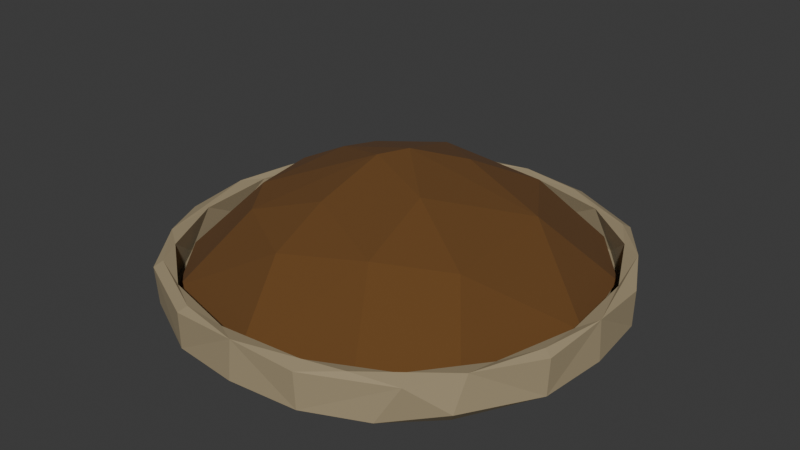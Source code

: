 # Source: big_plate_sumac.blend  (saved by Blender 4.2.66; exported with 4.5.12 LTS)
import bpy
from mathutils import Matrix  # noqa: F401  (used for matrix-valued properties, if any)

bpy.ops.wm.read_factory_settings(use_empty=True)
scene = bpy.context.scene
scene.name = 'Scene'

# ---- collections
col_collection = bpy.data.collections.new('Collection'); scene.collection.children.link(col_collection)

# ---- materials (node trees are filled in below, after node groups)
mat_light_wood = bpy.data.materials.new('light wood')
mat_sumac = bpy.data.materials.new('sumac')

# ---- material node trees
mat_light_wood.use_nodes = True; mat_light_wood.node_tree.nodes.clear()
_N = mat_light_wood.node_tree.nodes; _L = mat_light_wood.node_tree.links
n0 = _N.new('ShaderNodeBsdfPrincipled'); n0.name = 'Principled BSDF'; n0.location = (10, 300)
n0.inputs[0].default_value = (0.3492, 0.2809, 0.1675, 1.0)
n0.inputs[2].default_value = 1.0
n1 = _N.new('ShaderNodeOutputMaterial'); n1.name = 'Material Output'; n1.location = (300, 300)
_L.new(n0.outputs[0], n1.inputs[0])
n1.is_active_output = True
mat_sumac.use_nodes = True; mat_sumac.node_tree.nodes.clear()
_N = mat_sumac.node_tree.nodes; _L = mat_sumac.node_tree.links
n0 = _N.new('ShaderNodeBsdfPrincipled'); n0.name = 'Principled BSDF'; n0.location = (10, 300)
n0.inputs[0].default_value = (0.135, 0.05821, 0.01178, 1.0)
n0.inputs[2].default_value = 1.0
n1 = _N.new('ShaderNodeOutputMaterial'); n1.name = 'Material Output'; n1.location = (300, 300)
_L.new(n0.outputs[0], n1.inputs[0])
n1.is_active_output = True

# ---- world
world_world = bpy.data.worlds.new('World'); scene.world = world_world
world_world.use_nodes = True; world_world.node_tree.nodes.clear()
_N = world_world.node_tree.nodes; _L = world_world.node_tree.links
n0 = _N.new('ShaderNodeOutputWorld'); n0.name = 'World Output'; n0.location = (300, 300)
n1 = _N.new('ShaderNodeBackground'); n1.name = 'Background'; n1.location = (10, 300)
n1.inputs[0].default_value = (0.05088, 0.05088, 0.05088, 1.0)
_L.new(n1.outputs[0], n0.inputs[0])
n0.is_active_output = True
world_world.color = (0.05088, 0.05088, 0.05088)
world_world.sun_shadow_jitter_overblur = 0.0

# ---- meshes
me_cube_001 = bpy.data.meshes.new('Cube.001')
me_cube_001.from_pydata([(-0.6074, -0.7205, 2.443), (0.6074, -0.7205, 2.443), (0.5035, 0.4976, 0.8673), (-0.7205, 0.6074, 2.443), (0.6074, 0.7205, 2.443), (-0.5599, 0.671, 2.564), (0.5599, -0.671, 2.564), (-0.549, 0.1748, 0.06177), (-0.4333, -0.3618, 0.05505), (-0.8951, -0.006055, 2.674), (-0.6177, 0.4884, 0.193), (-0.2563, 0.4743, 0.04918), (-0.006055, 0.8951, 2.674), (0.4884, 0.6177, 0.193), (0.8951, 0.006055, 2.674), (0.6781, -0.552, 0.3553), (0.5034, -0.418, 0.0901), (0.0001281, -0.5735, 0.05741), (0.006055, -0.8951, 2.674), (-0.7468, -0.4239, 1.298), (-0.8444, -0.08864, 1.479), (-0.8132, 0.2655, 1.488), (-0.4239, 0.7468, 1.298), (-0.08864, 0.8444, 1.479), (0.2655, 0.8132, 1.488), (0.7468, 0.4239, 1.298), (0.8444, 0.08864, 1.479), (0.4239, -0.7468, 1.298), (0.08864, -0.8444, 1.479), (-0.2655, -0.8132, 1.488), (-0.6608, 0.5611, 1.313), (0.6654, -0.5639, 1.501), (-0.5229, -8.662e-06, 0.6921), (0.1756, 0.4745, 0.6732), (0.4713, 0.1517, 0.6706), (0.6479, -0.1516, 0.8175), (0.3816, -0.449, 0.7436), (0.0693, -0.4682, 0.6616), (-0.3551, -0.4334, 0.7101), (0.5665, -0.5263, 0.97), (-0.5263, -0.5665, 0.97), (-0.5639, -0.6654, 1.501), (-0.4976, 0.5035, 0.8673), (0.5611, 0.6608, 1.313), (-0.4884, -0.6177, 0.193), (-0.5973, -0.7156, 0.6846), (-0.5973, 0.7156, 0.6846), (0.7156, 0.5973, 0.6846), (0.725, -0.6043, 1.132), (0.5261, -0.7655, 0.7618), (0.2851, -0.8737, 0.7604), (6.379e-08, -0.9065, 0.8265), (-0.2851, -0.8737, 0.7604), (0.8737, 0.2851, 0.7604), (0.9065, 1.67e-07, 0.8265), (0.8737, -0.2851, 0.7604), (-0.2851, 0.8737, 0.7604), (-1.67e-07, 0.9065, 0.8265), (0.2851, 0.8737, 0.7604), (0.5261, 0.7655, 0.7618), (-0.7655, -0.5261, 0.7618), (-0.8737, -0.2851, 0.7604), (-0.9065, 1.989e-07, 0.8265), (-0.8737, 0.2851, 0.7604), (-0.7655, 0.5261, 0.7618), (-0.671, -0.5599, 2.564), (-0.816, -0.261, 2.563), (-0.8458, 0.08876, 2.564), (-0.7566, 0.4218, 2.563), (-0.261, 0.816, 2.563), (0.08876, 0.8458, 2.564), (0.4218, 0.7566, 2.563), (0.671, 0.5599, 2.564), (0.816, 0.261, 2.563), (0.8458, -0.08876, 2.564), (0.7566, -0.4218, 2.563), (0.261, -0.816, 2.563), (-0.08876, -0.8458, 2.564), (-0.4218, -0.7566, 2.563), (-0.5897, -0.686, 2.676), (-0.686, 0.5897, 2.676), (0.5897, 0.686, 2.676), (0.297, 0.5116, 0.06123), (-0.07349, -0.0009099, -0.0171), (0.5101, -0.03299, 0.0326), (-0.1775, -0.7269, 0.941), (0.1289, -0.7363, 0.9428), (-0.2822, -0.8784, 2.476), (0.2822, -0.8784, 2.476), (-0.8784, 0.2822, 2.476), (-0.8784, -0.2822, 2.476), (-0.332, 0.3924, 0.6756), (0.0003364, 0.132, 0.5639), (0.3224, -0.151, 0.61), (-0.2096, -0.1574, 0.5826), (0.1775, 0.7269, 0.941), (-0.1289, 0.7363, 0.9428), (0.8064, -0.2658, 1.292), (0.7363, 0.1289, 0.9428), (-0.7269, 0.1775, 0.941), (-0.7363, -0.1289, 0.9428), (0.3434, -0.7508, 0.2737), (0.2202, -0.6823, 0.1378), (-0.1602, -0.7891, 0.2415), (0.7508, 0.3434, 0.2737), (0.6823, 0.2202, 0.1378), (0.7891, -0.1602, 0.2415), (-0.3434, 0.7508, 0.2737), (-0.2202, 0.6823, 0.1378), (0.1602, 0.7891, 0.2415), (-0.7508, -0.3434, 0.2737), (-0.6823, -0.2202, 0.1378), (-0.7891, 0.1602, 0.2415), (-0.7649, -0.4972, 2.675), (-0.8441, 0.2662, 2.676), (-0.4972, 0.7649, 2.675), (0.2662, 0.8441, 2.676), (0.7649, 0.4972, 2.675), (0.8441, -0.2662, 2.676), (0.433, -0.7831, 2.676), (-0.2662, -0.8441, 2.676), (0.2822, 0.8784, 2.476), (-0.2822, 0.8784, 2.476), (0.7364, -0.5437, 2.674), (0.8784, -0.2822, 2.476), (0.8784, 0.2822, 2.476)], [], [(61, 9, 62), (9, 63, 62), (56, 12, 57), (12, 58, 57), (53, 14, 54), (14, 55, 54), (50, 18, 51), (18, 52, 51), (11, 83, 7), (82, 83, 11), (83, 8, 7), (84, 16, 17), (28, 27, 86), (27, 39, 86), (39, 36, 86), (86, 37, 85), (85, 37, 38), (18, 87, 52), (9, 89, 63), (60, 0, 113), (23, 69, 22), (24, 71, 70), (28, 76, 27), (29, 78, 77), (91, 92, 33), (91, 94, 92), (32, 94, 91), (94, 37, 93), (37, 36, 93), (93, 36, 35), (23, 22, 96), (95, 2, 43), (22, 42, 96), (42, 91, 96), (97, 39, 31), (26, 25, 98), (98, 35, 97), (25, 2, 98), (2, 34, 98), (98, 34, 35), (39, 35, 36), (20, 19, 100), (99, 42, 30), (19, 40, 100), (40, 38, 100), (100, 32, 99), (99, 32, 91), (102, 17, 16), (103, 44, 17), (15, 49, 101), (50, 51, 103), (51, 52, 103), (105, 84, 82), (106, 16, 84), (55, 15, 106), (13, 104, 105), (53, 54, 106), (54, 55, 106), (108, 82, 11), (109, 13, 82), (10, 107, 108), (56, 57, 109), (57, 58, 109), (59, 47, 13), (111, 7, 8), (112, 10, 7), (44, 110, 111), (45, 60, 110), (61, 62, 112), (62, 63, 112), (64, 46, 10), (7, 10, 11), (66, 9, 113), (68, 114, 67), (5, 80, 68), (79, 113, 0), (65, 113, 79), (69, 12, 115), (71, 116, 70), (72, 81, 71), (80, 115, 3), (5, 115, 80), (73, 14, 117), (75, 118, 74), (123, 124, 118), (6, 123, 75), (81, 117, 4), (72, 117, 81), (76, 18, 119), (78, 120, 77), (119, 88, 1), (65, 79, 78), (6, 119, 123), (12, 121, 58), (46, 3, 115), (26, 73, 25), (97, 75, 74), (20, 66, 19), (21, 68, 67), (14, 124, 55), (47, 4, 117), (45, 0, 60), (64, 3, 46), (59, 4, 47), (40, 41, 29, 85), (55, 48, 15), (15, 48, 49), (48, 1, 49), (82, 84, 83), (83, 17, 8), (83, 84, 17), (85, 29, 28, 86), (0, 45, 52, 87), (27, 31, 39), (86, 36, 37), (40, 85, 38), (1, 88, 50, 49), (18, 50, 88), (3, 64, 63, 89), (113, 90, 61, 60), (9, 61, 90), (95, 24, 23, 96), (22, 69, 5), (23, 70, 69), (23, 24, 70), (24, 43, 71), (71, 43, 72), (22, 5, 30), (27, 76, 6), (28, 77, 76), (28, 29, 77), (29, 41, 78), (78, 41, 65), (27, 6, 31), (34, 33, 92), (34, 92, 93), (92, 94, 93), (94, 32, 38), (37, 94, 38), (34, 93, 35), (2, 33, 34), (24, 95, 43), (33, 95, 96, 91), (22, 30, 42), (99, 21, 20, 100), (2, 95, 33), (26, 98, 97), (97, 35, 39), (25, 43, 2), (21, 99, 30), (44, 103, 52, 45), (19, 41, 40), (100, 38, 32), (42, 99, 91), (101, 49, 50), (102, 101, 103), (101, 50, 103), (102, 103, 17), (8, 17, 44), (101, 102, 16, 15), (13, 109, 58, 59), (104, 47, 53), (105, 104, 106), (104, 53, 106), (105, 106, 84), (106, 15, 16), (13, 105, 82), (13, 47, 104), (107, 46, 56), (108, 107, 109), (107, 56, 109), (108, 109, 82), (10, 112, 63, 64), (10, 108, 11), (10, 46, 107), (110, 60, 61), (111, 110, 112), (110, 61, 112), (111, 112, 7), (89, 114, 80, 3), (44, 111, 8), (44, 45, 110), (65, 66, 113), (66, 67, 9), (67, 114, 9), (68, 80, 114), (113, 9, 90), (114, 89, 9), (121, 116, 81, 4), (5, 69, 115), (69, 70, 12), (70, 116, 12), (71, 81, 116), (115, 12, 122), (116, 121, 12), (87, 120, 79, 0), (72, 73, 117), (73, 74, 14), (74, 118, 14), (75, 123, 118), (117, 14, 125), (118, 124, 14), (6, 76, 119), (76, 77, 18), (77, 120, 18), (78, 79, 120), (119, 18, 88), (120, 87, 18), (4, 59, 58, 121), (123, 119, 1), (115, 122, 56, 46), (12, 56, 122), (123, 48, 55, 124), (25, 73, 72), (26, 74, 73), (26, 97, 74), (97, 31, 75), (75, 31, 6), (25, 72, 43), (19, 66, 65), (20, 67, 66), (20, 21, 67), (21, 30, 68), (68, 30, 5), (19, 65, 41), (117, 125, 53, 47), (14, 53, 125), (48, 123, 1)])
_uv = me_cube_001.uv_layers.new(name='UVMap')
_uv.uv.foreach_set('vector', [0.4769, 0.07693, 0.6237, 0.125, 0.4874, 0.125, 0.6237, 0.125, 0.4795, 0.1731, 0.4874, 0.125, 0.4797, 0.3269, 0.6235, 0.375, 0.4884, 0.375, 0.6235, 0.375, 0.4797, 0.4231, 0.4884, 0.375, 0.4797, 0.5769, 0.6527, 0.616, 0.4884, 0.625, 0.6527, 0.616, 0.4797, 0.6731, 0.4884, 0.625, 0.4795, 0.8269, 0.6237, 0.875, 0.4874, 0.875, 0.6237, 0.875, 0.4769, 0.9231, 0.4874, 0.875, 0.1884, 0.5123, 0.2274, 0.6255, 0.1359, 0.5945, 0.3256, 0.515, 0.2274, 0.6255, 0.1884, 0.5123, 0.2274, 0.6255, 0.1467, 0.7141, 0.1359, 0.5945, 0.3475, 0.63, 0.3792, 0.733, 0.2712, 0.7383, 0.7427, 0.6959, 0.7156, 0.6865, 0.737, 0.6858, 0.7156, 0.6865, 0.7036, 0.6685, 0.737, 0.6858, 0.7036, 0.6685, 0.7174, 0.6635, 0.737, 0.6858, 0.737, 0.6858, 0.7441, 0.6637, 0.7652, 0.6846, 0.7652, 0.6846, 0.7441, 0.6637, 0.7799, 0.6614, 0.6237, 0.875, 0.6244, 0.923, 0.4769, 0.9231, 0.6237, 0.125, 0.6241, 0.173, 0.4795, 0.1731, 0.4735, 0.03125, 0.625, 0.0, 0.6248, 0.03125, 0.7573, 0.5541, 0.7742, 0.549, 0.7844, 0.5635, 0.728, 0.5567, 0.7109, 0.5546, 0.7418, 0.5464, 0.7427, 0.6959, 0.7258, 0.701, 0.7156, 0.6865, 0.772, 0.6933, 0.7891, 0.6954, 0.7582, 0.7036, 0.7764, 0.5932, 0.7502, 0.6148, 0.7353, 0.5859, 0.7764, 0.5932, 0.7675, 0.6383, 0.7502, 0.6148, 0.7934, 0.6247, 0.7675, 0.6383, 0.7764, 0.5932, 0.7675, 0.6383, 0.7441, 0.6637, 0.7236, 0.6382, 0.7441, 0.6637, 0.7174, 0.6635, 0.7236, 0.6382, 0.7236, 0.6382, 0.7174, 0.6635, 0.696, 0.6395, 0.7573, 0.5541, 0.7844, 0.5635, 0.763, 0.5642, 0.7348, 0.5654, 0.7075, 0.5833, 0.7042, 0.5707, 0.7844, 0.5635, 0.7917, 0.5825, 0.763, 0.5642, 0.7917, 0.5825, 0.7764, 0.5932, 0.763, 0.5642, 0.6837, 0.6463, 0.7036, 0.6685, 0.6942, 0.6722, 0.6791, 0.6177, 0.6885, 0.5906, 0.6892, 0.612, 0.6892, 0.612, 0.696, 0.6395, 0.6837, 0.6463, 0.6885, 0.5906, 0.7075, 0.5833, 0.6892, 0.612, 0.7075, 0.5833, 0.7101, 0.6117, 0.6892, 0.612, 0.6892, 0.612, 0.7101, 0.6117, 0.696, 0.6395, 0.7036, 0.6685, 0.696, 0.6395, 0.7174, 0.6635, 0.8209, 0.6323, 0.8115, 0.6594, 0.8108, 0.638, 0.8096, 0.6098, 0.7917, 0.5825, 0.8043, 0.5792, 0.8115, 0.6594, 0.7935, 0.6714, 0.8108, 0.638, 0.7935, 0.6714, 0.7799, 0.6614, 0.8108, 0.638, 0.8108, 0.638, 0.7934, 0.6247, 0.8096, 0.6098, 0.8096, 0.6098, 0.7934, 0.6247, 0.7764, 0.5932, 0.3949, 0.8257, 0.3809, 0.876, 0.3792, 0.733, 0.4101, 0.9065, 0.4011, 0.984, 0.3809, 0.876, 0.426, 0.7335, 0.4796, 0.7812, 0.4155, 0.8075, 0.4795, 0.8269, 0.4874, 0.875, 0.4101, 0.9065, 0.4874, 0.875, 0.4769, 0.9231, 0.4101, 0.9065, 0.3901, 0.5757, 0.3475, 0.63, 0.3769, 0.4548, 0.4096, 0.6565, 0.3792, 0.733, 0.3475, 0.63, 0.4797, 0.6731, 0.426, 0.7335, 0.4096, 0.6565, 0.4029, 0.484, 0.4149, 0.5575, 0.3901, 0.5757, 0.4797, 0.5769, 0.4884, 0.625, 0.4096, 0.6565, 0.4884, 0.625, 0.4797, 0.6731, 0.4096, 0.6565, 0.3952, 0.3257, 0.3769, 0.4548, 0.3782, 0.3061, 0.4115, 0.4065, 0.4029, 0.484, 0.3769, 0.4548, 0.4036, 0.234, 0.4157, 0.3075, 0.3952, 0.3257, 0.4797, 0.3269, 0.4884, 0.375, 0.4115, 0.4065, 0.4884, 0.375, 0.4797, 0.4231, 0.4115, 0.4065, 0.4796, 0.4688, 0.4705, 0.5142, 0.4029, 0.484, 0.3947, 0.07565, 0.3816, 0.1681, 0.379, 0.03663, 0.4111, 0.1565, 0.4036, 0.234, 0.3816, 0.1681, 0.4001, 0.0, 0.4126, 0.05747, 0.3947, 0.07565, 0.4539, 0.0, 0.4735, 0.03125, 0.4126, 0.05747, 0.4769, 0.07693, 0.4874, 0.125, 0.4111, 0.1565, 0.4874, 0.125, 0.4795, 0.1731, 0.4111, 0.1565, 0.4796, 0.2188, 0.4706, 0.2642, 0.4036, 0.234, 0.3816, 0.1681, 0.4036, 0.234, 0.3782, 0.3061, 0.826, 0.6492, 0.8477, 0.634, 0.8386, 0.6786, 0.8204, 0.5859, 0.8406, 0.5944, 0.8286, 0.6168, 0.8021, 0.5625, 0.8251, 0.5595, 0.8204, 0.5859, 0.8155, 0.7001, 0.8386, 0.6786, 0.8557, 0.7456, 0.8125, 0.6771, 0.8386, 0.6786, 0.8155, 0.7001, 0.7742, 0.549, 0.759, 0.5273, 0.8036, 0.5364, 0.7109, 0.5546, 0.7194, 0.5344, 0.7418, 0.5464, 0.6875, 0.5729, 0.6847, 0.5499, 0.7109, 0.5546, 0.8251, 0.5595, 0.8036, 0.5364, 0.8706, 0.5193, 0.8021, 0.5625, 0.8036, 0.5364, 0.8251, 0.5595, 0.674, 0.6008, 0.6527, 0.616, 0.6614, 0.5711, 0.6796, 0.6641, 0.6599, 0.6556, 0.6714, 0.6332, 0.6687, 0.6937, 0.6314, 0.67, 0.6599, 0.6556, 0.6979, 0.6875, 0.6687, 0.6937, 0.6796, 0.6641, 0.6847, 0.5499, 0.6614, 0.5711, 0.6433, 0.5044, 0.6875, 0.5729, 0.6614, 0.5711, 0.6847, 0.5499, 0.7258, 0.701, 0.741, 0.7227, 0.7012, 0.7095, 0.7891, 0.6954, 0.7806, 0.7156, 0.7582, 0.7036, 0.7012, 0.7095, 0.7054, 0.7441, 0.6433, 0.7456, 0.8125, 0.6771, 0.8155, 0.7001, 0.7891, 0.6954, 0.6979, 0.6875, 0.7012, 0.7095, 0.6687, 0.6937, 0.6235, 0.375, 0.624, 0.423, 0.4797, 0.4231, 0.4706, 0.2642, 0.6233, 0.2346, 0.624, 0.2812, 0.6791, 0.6177, 0.674, 0.6008, 0.6885, 0.5906, 0.6837, 0.6463, 0.6796, 0.6641, 0.6714, 0.6332, 0.8209, 0.6323, 0.826, 0.6492, 0.8115, 0.6594, 0.8183, 0.603, 0.8204, 0.5859, 0.8286, 0.6168, 0.6527, 0.616, 0.6314, 0.67, 0.4797, 0.6731, 0.4705, 0.5142, 0.6433, 0.5044, 0.6614, 0.5711, 0.4539, 0.0, 0.625, 0.0, 0.4735, 0.03125, 0.4796, 0.2188, 0.6233, 0.2346, 0.4706, 0.2642, 0.4796, 0.4688, 0.6433, 0.5044, 0.4705, 0.5142, 0.7935, 0.6714, 0.7972, 0.6808, 0.772, 0.6933, 0.7652, 0.6846, 0.4797, 0.6731, 0.5286, 0.736, 0.426, 0.7335, 0.426, 0.7335, 0.5286, 0.736, 0.4796, 0.7812, 0.5286, 0.736, 0.6433, 0.7456, 0.4796, 0.7812, 0.3256, 0.515, 0.3475, 0.63, 0.2274, 0.6255, 0.2274, 0.6255, 0.2712, 0.7383, 0.1467, 0.7141, 0.2274, 0.6255, 0.3475, 0.63, 0.2712, 0.7383, 0.7652, 0.6846, 0.772, 0.6933, 0.7427, 0.6959, 0.737, 0.6858, 0.6249, 0.9846, 0.4619, 0.9858, 0.4769, 0.9231, 0.6244, 0.923, 0.7156, 0.6865, 0.6942, 0.6722, 0.7036, 0.6685, 0.737, 0.6858, 0.7174, 0.6635, 0.7441, 0.6637, 0.7935, 0.6714, 0.7652, 0.6846, 0.7799, 0.6614, 0.6235, 0.7653, 0.6241, 0.827, 0.4795, 0.8269, 0.4796, 0.7812, 0.6237, 0.875, 0.4795, 0.8269, 0.6241, 0.827, 0.6233, 0.2346, 0.4796, 0.2188, 0.4795, 0.1731, 0.6241, 0.173, 0.6248, 0.03125, 0.6244, 0.07704, 0.4769, 0.07693, 0.4735, 0.03125, 0.6237, 0.125, 0.4769, 0.07693, 0.6244, 0.07704, 0.7348, 0.5654, 0.728, 0.5567, 0.7573, 0.5541, 0.763, 0.5642, 0.7844, 0.5635, 0.7742, 0.549, 0.8021, 0.5625, 0.7573, 0.5541, 0.7418, 0.5464, 0.7742, 0.549, 0.7573, 0.5541, 0.728, 0.5567, 0.7418, 0.5464, 0.728, 0.5567, 0.7042, 0.5707, 0.7109, 0.5546, 0.7109, 0.5546, 0.7042, 0.5707, 0.6875, 0.5729, 0.7844, 0.5635, 0.8021, 0.5625, 0.8043, 0.5792, 0.7156, 0.6865, 0.7258, 0.701, 0.6979, 0.6875, 0.7427, 0.6959, 0.7582, 0.7036, 0.7258, 0.701, 0.7427, 0.6959, 0.772, 0.6933, 0.7582, 0.7036, 0.772, 0.6933, 0.7972, 0.6808, 0.7891, 0.6954, 0.7891, 0.6954, 0.7972, 0.6808, 0.8125, 0.6771, 0.7156, 0.6865, 0.6979, 0.6875, 0.6942, 0.6722, 0.7101, 0.6117, 0.7353, 0.5859, 0.7502, 0.6148, 0.7101, 0.6117, 0.7502, 0.6148, 0.7236, 0.6382, 0.7502, 0.6148, 0.7675, 0.6383, 0.7236, 0.6382, 0.7675, 0.6383, 0.7934, 0.6247, 0.7799, 0.6614, 0.7441, 0.6637, 0.7675, 0.6383, 0.7799, 0.6614, 0.7101, 0.6117, 0.7236, 0.6382, 0.696, 0.6395, 0.7075, 0.5833, 0.7353, 0.5859, 0.7101, 0.6117, 0.728, 0.5567, 0.7348, 0.5654, 0.7042, 0.5707, 0.7353, 0.5859, 0.7348, 0.5654, 0.763, 0.5642, 0.7764, 0.5932, 0.7844, 0.5635, 0.8043, 0.5792, 0.7917, 0.5825, 0.8096, 0.6098, 0.8183, 0.603, 0.8209, 0.6323, 0.8108, 0.638, 0.7075, 0.5833, 0.7348, 0.5654, 0.7353, 0.5859, 0.6791, 0.6177, 0.6892, 0.612, 0.6837, 0.6463, 0.6837, 0.6463, 0.696, 0.6395, 0.7036, 0.6685, 0.6885, 0.5906, 0.7042, 0.5707, 0.7075, 0.5833, 0.8183, 0.603, 0.8096, 0.6098, 0.8043, 0.5792, 0.4011, 0.984, 0.4101, 0.9065, 0.4769, 0.9231, 0.4619, 0.9858, 0.8115, 0.6594, 0.7972, 0.6808, 0.7935, 0.6714, 0.8108, 0.638, 0.7799, 0.6614, 0.7934, 0.6247, 0.7917, 0.5825, 0.8096, 0.6098, 0.7764, 0.5932, 0.4155, 0.8075, 0.4796, 0.7812, 0.4795, 0.8269, 0.3949, 0.8257, 0.4155, 0.8075, 0.4101, 0.9065, 0.4155, 0.8075, 0.4795, 0.8269, 0.4101, 0.9065, 0.3949, 0.8257, 0.4101, 0.9065, 0.3809, 0.876, 0.3788, 0.9736, 0.3809, 0.876, 0.4011, 0.984, 0.4155, 0.8075, 0.3949, 0.8257, 0.3792, 0.733, 0.426, 0.7335, 0.4029, 0.484, 0.4115, 0.4065, 0.4797, 0.4231, 0.4796, 0.4688, 0.4149, 0.5575, 0.4705, 0.5142, 0.4797, 0.5769, 0.3901, 0.5757, 0.4149, 0.5575, 0.4096, 0.6565, 0.4149, 0.5575, 0.4797, 0.5769, 0.4096, 0.6565, 0.3901, 0.5757, 0.4096, 0.6565, 0.3475, 0.63, 0.4096, 0.6565, 0.426, 0.7335, 0.3792, 0.733, 0.4029, 0.484, 0.3901, 0.5757, 0.3769, 0.4548, 0.4029, 0.484, 0.4705, 0.5142, 0.4149, 0.5575, 0.4157, 0.3075, 0.4706, 0.2642, 0.4797, 0.3269, 0.3952, 0.3257, 0.4157, 0.3075, 0.4115, 0.4065, 0.4157, 0.3075, 0.4797, 0.3269, 0.4115, 0.4065, 0.3952, 0.3257, 0.4115, 0.4065, 0.3769, 0.4548, 0.4036, 0.234, 0.4111, 0.1565, 0.4795, 0.1731, 0.4796, 0.2188, 0.4036, 0.234, 0.3952, 0.3257, 0.3782, 0.3061, 0.4036, 0.234, 0.4706, 0.2642, 0.4157, 0.3075, 0.4126, 0.05747, 0.4735, 0.03125, 0.4769, 0.07693, 0.3947, 0.07565, 0.4126, 0.05747, 0.4111, 0.1565, 0.4126, 0.05747, 0.4769, 0.07693, 0.4111, 0.1565, 0.3947, 0.07565, 0.4111, 0.1565, 0.3816, 0.1681, 0.8691, 0.5803, 0.8406, 0.5944, 0.8251, 0.5595, 0.8706, 0.5193, 0.4001, 0.0, 0.3947, 0.07565, 0.379, 0.03663, 0.4001, 0.0, 0.4539, 0.0, 0.4126, 0.05747, 0.8125, 0.6771, 0.826, 0.6492, 0.8386, 0.6786, 0.826, 0.6492, 0.8286, 0.6168, 0.8477, 0.634, 0.8286, 0.6168, 0.8406, 0.5944, 0.8477, 0.634, 0.8204, 0.5859, 0.8251, 0.5595, 0.8406, 0.5944, 0.8386, 0.6786, 0.8477, 0.634, 0.8691, 0.6697, 0.8406, 0.5944, 0.8691, 0.5803, 0.8477, 0.634, 0.7054, 0.5059, 0.7194, 0.5344, 0.6847, 0.5499, 0.6433, 0.5044, 0.8021, 0.5625, 0.7742, 0.549, 0.8036, 0.5364, 0.7742, 0.549, 0.7418, 0.5464, 0.759, 0.5273, 0.7418, 0.5464, 0.7194, 0.5344, 0.759, 0.5273, 0.7109, 0.5546, 0.6847, 0.5499, 0.7194, 0.5344, 0.8036, 0.5364, 0.759, 0.5273, 0.7947, 0.5059, 0.7194, 0.5344, 0.7054, 0.5059, 0.759, 0.5273, 0.7947, 0.7441, 0.7806, 0.7156, 0.8155, 0.7001, 0.8557, 0.7456, 0.6875, 0.5729, 0.674, 0.6008, 0.6614, 0.5711, 0.674, 0.6008, 0.6714, 0.6332, 0.6527, 0.616, 0.6714, 0.6332, 0.6599, 0.6556, 0.6527, 0.616, 0.6796, 0.6641, 0.6687, 0.6937, 0.6599, 0.6556, 0.6614, 0.5711, 0.6527, 0.616, 0.6314, 0.58, 0.6599, 0.6556, 0.6314, 0.67, 0.6527, 0.616, 0.6979, 0.6875, 0.7258, 0.701, 0.7012, 0.7095, 0.7258, 0.701, 0.7582, 0.7036, 0.741, 0.7227, 0.7582, 0.7036, 0.7806, 0.7156, 0.741, 0.7227, 0.7891, 0.6954, 0.8155, 0.7001, 0.7806, 0.7156, 0.7012, 0.7095, 0.741, 0.7227, 0.7054, 0.7441, 0.7806, 0.7156, 0.7947, 0.7441, 0.741, 0.7227, 0.6235, 0.4847, 0.4796, 0.4688, 0.4797, 0.4231, 0.624, 0.423, 0.6687, 0.6937, 0.7012, 0.7095, 0.6433, 0.7456, 0.624, 0.2812, 0.624, 0.327, 0.4797, 0.3269, 0.4706, 0.2642, 0.6235, 0.375, 0.4797, 0.3269, 0.624, 0.327, 0.6687, 0.6937, 0.5286, 0.736, 0.4797, 0.6731, 0.6314, 0.67, 0.6885, 0.5906, 0.674, 0.6008, 0.6875, 0.5729, 0.6791, 0.6177, 0.6714, 0.6332, 0.674, 0.6008, 0.6791, 0.6177, 0.6837, 0.6463, 0.6714, 0.6332, 0.6837, 0.6463, 0.6942, 0.6722, 0.6796, 0.6641, 0.6796, 0.6641, 0.6942, 0.6722, 0.6979, 0.6875, 0.6885, 0.5906, 0.6875, 0.5729, 0.7042, 0.5707, 0.8115, 0.6594, 0.826, 0.6492, 0.8125, 0.6771, 0.8209, 0.6323, 0.8286, 0.6168, 0.826, 0.6492, 0.8209, 0.6323, 0.8183, 0.603, 0.8286, 0.6168, 0.8183, 0.603, 0.8043, 0.5792, 0.8204, 0.5859, 0.8204, 0.5859, 0.8043, 0.5792, 0.8021, 0.5625, 0.8115, 0.6594, 0.8125, 0.6771, 0.7972, 0.6808, 0.6614, 0.5711, 0.6314, 0.58, 0.4797, 0.5769, 0.4705, 0.5142, 0.6527, 0.616, 0.4797, 0.5769, 0.6314, 0.58, 0.5286, 0.736, 0.6687, 0.6937, 0.6433, 0.7456])
me_cube_001.materials.append(mat_light_wood)
me_cube_001.update()
me_cube_002 = bpy.data.meshes.new('Cube.002')
me_cube_002.from_pydata([(-0.6711, -0.1831, 0.1593), (-0.4714, -0.63, 0.282), (-0.63, 0.4714, 0.282), (0.4714, 0.63, 0.282), (0.63, -0.4714, 0.282), (-0.33, -0.3973, 0.7766), (-0.07204, -0.5373, 0.7305), (0.4706, -0.2721, 0.7396), (0.2721, 0.4706, 0.7396), (-0.3973, 0.33, 0.7766), (-0.5373, 0.07204, 0.7305), (0.1464, 0.2079, 1.007), (0.2079, -0.1464, 1.007), (-0.4365, -0.2373, 0.8017), (0.2373, -0.4365, 0.8017), (-0.6745, -0.3774, 0.2767), (-0.7609, 0.006715, 0.3061), (-0.3774, 0.6745, 0.2767), (-0.00526, 0.7741, 0.2683), (0.6745, 0.3774, 0.2767), (0.763, 2.015e-07, 0.3008), (0.3774, -0.6745, 0.2767), (-0.01209, -0.7772, 0.2581), (0.3334, 0.4884, 0.1358), (-0.319, 0.4193, 0.1195), (0.6281, 0.01223, 0.1469), (0.2389, -0.4866, 0.1212), (0.01241, 0.03731, 1.128), (-0.06867, -0.3253, 0.9407), (0.4709, 0.1579, 0.8063), (-0.1579, 0.4709, 0.8063), (-0.3253, 0.06867, 0.9407), (-0.0519, -0.05804, 1.11)], [], [(15, 16, 0), (0, 2, 24), (13, 16, 15), (16, 10, 2), (17, 18, 24), (30, 18, 17), (18, 8, 3), (19, 25, 23), (25, 4, 26), (29, 20, 19), (20, 7, 4), (21, 22, 26), (22, 1, 0), (14, 22, 21), (22, 6, 1), (26, 22, 0), (5, 13, 1), (8, 18, 30), (9, 30, 2), (7, 20, 29), (8, 29, 3), (7, 14, 4), (5, 6, 28), (12, 14, 7), (11, 29, 8), (9, 10, 31), (32, 13, 5), (27, 30, 9), (0, 16, 2), (1, 15, 0), (1, 13, 15), (2, 10, 9), (23, 18, 3), (2, 17, 24), (2, 30, 17), (24, 18, 23), (19, 20, 25), (25, 20, 4), (3, 19, 23), (3, 29, 19), (4, 21, 26), (4, 14, 21), (1, 6, 5), (23, 25, 24), (24, 26, 0), (24, 25, 26), (12, 27, 32), (13, 10, 16), (14, 6, 22), (14, 28, 6), (12, 7, 29), (11, 8, 30), (13, 31, 10), (27, 31, 32), (13, 32, 31), (27, 9, 31), (27, 11, 30), (11, 27, 29), (27, 12, 29), (12, 32, 14), (14, 32, 28), (32, 5, 28)])
_uv = me_cube_002.uv_layers.new(name='UVMap')
_uv.uv.foreach_set('vector', [0.4579, 0.04568, 0.481, 0.1269, 0.4046, 0.08771, 0.4046, 0.08771, 0.466, 0.2231, 0.3873, 0.2692, 0.5434, 0.04962, 0.481, 0.1269, 0.4579, 0.04568, 0.481, 0.1269, 0.5434, 0.1875, 0.466, 0.2231, 0.4579, 0.2957, 0.4654, 0.3752, 0.3873, 0.2692, 0.5434, 0.2996, 0.4654, 0.3752, 0.4579, 0.2957, 0.4654, 0.3752, 0.5434, 0.4545, 0.4654, 0.4731, 0.4555, 0.5457, 0.3806, 0.6299, 0.3809, 0.4717, 0.3806, 0.6299, 0.464, 0.723, 0.3293, 0.7426, 0.6286, 0.6014, 0.4655, 0.625, 0.4555, 0.5457, 0.4655, 0.625, 0.6199, 0.6725, 0.464, 0.723, 0.4577, 0.7957, 0.4556, 0.8749, 0.3293, 0.7426, 0.4556, 0.8749, 0.466, 0.9731, 0.3843, 0.9768, 0.5434, 0.7996, 0.4556, 0.8749, 0.4577, 0.7957, 0.4556, 0.8749, 0.5434, 0.9375, 0.466, 0.9731, 0.3789, 0.8143, 0.4556, 0.8749, 0.3843, 0.9768, 0.8129, 0.7024, 0.839, 0.6694, 0.8787, 0.7541, 0.6679, 0.54, 0.7322, 0.4885, 0.7685, 0.5389, 0.8286, 0.5599, 0.7685, 0.5389, 0.8787, 0.4959, 0.6199, 0.6725, 0.4655, 0.625, 0.6286, 0.6014, 0.6679, 0.54, 0.6286, 0.6014, 0.4654, 0.4731, 0.6199, 0.6725, 0.6833, 0.7027, 0.464, 0.723, 0.8129, 0.7024, 0.7508, 0.7272, 0.757, 0.6816, 0.7023, 0.6457, 0.6833, 0.7027, 0.6199, 0.6725, 0.7167, 0.5929, 0.6286, 0.6014, 0.6679, 0.54, 0.8286, 0.5599, 0.8625, 0.6101, 0.8115, 0.6116, 0.7577, 0.6365, 0.839, 0.6694, 0.8129, 0.7024, 0.7441, 0.6174, 0.7685, 0.5389, 0.8286, 0.5599, 0.4046, 0.08771, 0.481, 0.1269, 0.466, 0.2231, 0.46, 0.0, 0.4579, 0.04568, 0.4046, 0.08771, 0.46, 0.0, 0.5434, 0.04962, 0.4579, 0.04568, 0.466, 0.2231, 0.5434, 0.1875, 0.5434, 0.2188, 0.3809, 0.4717, 0.4654, 0.3752, 0.4654, 0.4731, 0.466, 0.2231, 0.4579, 0.2957, 0.3873, 0.2692, 0.466, 0.2231, 0.5434, 0.2996, 0.4579, 0.2957, 0.3873, 0.2692, 0.4654, 0.3752, 0.3809, 0.4717, 0.4555, 0.5457, 0.4655, 0.625, 0.3806, 0.6299, 0.3806, 0.6299, 0.4655, 0.625, 0.464, 0.723, 0.4654, 0.4731, 0.4555, 0.5457, 0.3809, 0.4717, 0.4654, 0.4731, 0.6286, 0.6014, 0.4555, 0.5457, 0.464, 0.723, 0.4577, 0.7957, 0.3293, 0.7426, 0.464, 0.723, 0.5434, 0.7996, 0.4577, 0.7957, 0.466, 0.9731, 0.5434, 0.9375, 0.5434, 0.9688, 0.3342, 0.5197, 0.3806, 0.6299, 0.1734, 0.5361, 0.1734, 0.5361, 0.3293, 0.7426, 0.1357, 0.6366, 0.1734, 0.5361, 0.3806, 0.6299, 0.3293, 0.7426, 0.7023, 0.6457, 0.7441, 0.6174, 0.7577, 0.6365, 0.839, 0.6694, 0.8625, 0.6101, 0.9037, 0.6189, 0.6833, 0.7027, 0.7508, 0.7272, 0.736, 0.7618, 0.6833, 0.7027, 0.757, 0.6816, 0.7508, 0.7272, 0.7023, 0.6457, 0.6199, 0.6725, 0.6286, 0.6014, 0.7167, 0.5929, 0.6679, 0.54, 0.7685, 0.5389, 0.839, 0.6694, 0.8115, 0.6116, 0.8625, 0.6101, 0.7441, 0.6174, 0.8115, 0.6116, 0.7577, 0.6365, 0.839, 0.6694, 0.7577, 0.6365, 0.8115, 0.6116, 0.7441, 0.6174, 0.8286, 0.5599, 0.8115, 0.6116, 0.7441, 0.6174, 0.7167, 0.5929, 0.7685, 0.5389, 0.7167, 0.5929, 0.7441, 0.6174, 0.6286, 0.6014, 0.7441, 0.6174, 0.7023, 0.6457, 0.6286, 0.6014, 0.7023, 0.6457, 0.7577, 0.6365, 0.6833, 0.7027, 0.6833, 0.7027, 0.7577, 0.6365, 0.757, 0.6816, 0.7577, 0.6365, 0.8129, 0.7024, 0.757, 0.6816])
me_cube_002.materials.append(mat_sumac)
me_cube_002.update()

# ---- objects
ob_cube = bpy.data.objects.new('Cube', me_cube_001)
ob_cube_001 = bpy.data.objects.new('Cube.001', me_cube_002)

# ---- transforms, parenting, visibility, modifiers, constraints
ob_cube.location = (0.0, 0.0, 0.0)
ob_cube.scale = (0.2676, 0.2676, 0.02382)
ob_cube_001.parent = ob_cube
ob_cube_001.matrix_parent_inverse = Matrix(((3.737, -0.0, 0.0, -0.0), (-0.0, 3.737, -0.0, 0.0), (0.0, -0.0, 41.99, -0.0), (-0.0, 0.0, -0.0, 1.0)))
ob_cube_001.location = (0.0, 0.0, 0.0)
ob_cube_001.scale = (0.2911, 0.2911, 0.148)

# ---- collection membership
col_collection.objects.link(ob_cube)
col_collection.objects.link(ob_cube_001)

# ---- scene / render settings (as saved in the file)
scene.frame_start = 1; scene.frame_end = 250; scene.frame_set(1)
scene.render.engine = 'BLENDER_EEVEE_NEXT'
bpy.context.view_layer.update()

# ---- added for rendering (the .blend has no active camera and no usable light): camera, sun
cam_auto = bpy.data.cameras.new('AutoCamera')
cam_auto.lens = 50.0
cam_auto.sensor_width = 36.0
cam_auto.clip_end = 1000.0
ob_auto_camera = bpy.data.objects.new('AutoCamera', cam_auto)
scene.collection.objects.link(ob_auto_camera)
ob_auto_camera.location = (0.653426, -0.784112, 0.60601)
ob_auto_camera.rotation_euler = (1.09748, -7.21219e-08, 0.694738)
scene.camera = ob_auto_camera
light_auto_sun = bpy.data.lights.new('AutoSun', 'SUN')
light_auto_sun.energy = 3.0
light_auto_sun.angle = 0.0523599
ob_auto_sun = bpy.data.objects.new('AutoSun', light_auto_sun)
scene.collection.objects.link(ob_auto_sun)
ob_auto_sun.rotation_euler = (0.872665, 0.174533, 0.523599)
bpy.context.view_layer.update()
